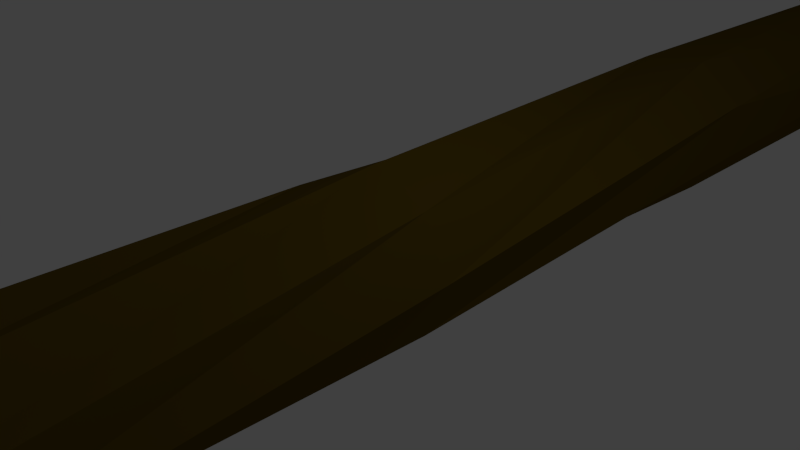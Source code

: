 # Source: branch.blend  (saved by Blender 2.73.0; exported with 4.5.12 LTS)
import bpy
from mathutils import Matrix  # noqa: F401  (used for matrix-valued properties, if any)

bpy.ops.wm.read_factory_settings(use_empty=True)
scene = bpy.context.scene
scene.name = 'Scene'

# ---- collections
col_collection_1 = bpy.data.collections.new('Collection 1'); scene.collection.children.link(col_collection_1)

# ---- materials (node trees are filled in below, after node groups)
mat_material_001 = bpy.data.materials.new('Material.001')
mat_material_001.alpha_threshold = 0.0
mat_material_001.use_transparent_shadow = False
mat_material_001.diffuse_color = (0.1149, 0.07418, 0.006466, 1.0)
mat_material_001.roughness = 0.5
mat_material_001.specular_intensity = 0.0

# ---- material node trees

# ---- world
world_world = bpy.data.worlds.new('World'); scene.world = world_world
world_world.color = (0.05088, 0.05088, 0.05088)
world_world.use_sun_shadow = False
world_world.sun_shadow_jitter_overblur = 0.0
world_world.cycles.sampling_method = 'MANUAL'
world_world.cycles.sample_map_resolution = 256

# ---- cameras
cam_camera = bpy.data.cameras.new('Camera')
cam_camera.clip_end = 100.0
cam_camera.lens = 35.0
cam_camera.sensor_width = 32.0
cam_camera.sensor_height = 18.0
cam_camera.ortho_scale = 7.314
cam_camera.dof.focus_distance = 0.0
cam_camera.dof.aperture_fstop = 128.0

# ---- lights
light_lamp = bpy.data.lights.new('Lamp', 'POINT')
light_lamp.transmission_factor = 0.0
light_lamp.cutoff_distance = 30.0
light_lamp.energy = 100.0
light_lamp.shadow_buffer_clip_start = 1.001
light_lamp.shadow_soft_size = 0.1
light_lamp.shadow_maximum_resolution = 0.006
light_lamp.use_absolute_resolution = True
light_lamp.cycles.use_multiple_importance_sampling = False

# ---- meshes
me_cylinder = bpy.data.meshes.new('Cylinder')
me_cylinder.from_pydata([(-0.4699, 1.141, -20.99), (-0.3675, 1.178, 20.86), (0.4727, 1.14, -20.99), (0.7653, 1.014, 20.85), (1.138, 0.4727, -20.72), (1.369, 0.2903, 20.85), (1.137, -0.47, -20.99), (1.091, -0.5686, 20.86), (0.4697, -1.136, -20.99), (0.3672, -1.173, 20.86), (-0.4729, -1.134, -20.99), (-0.5716, -1.088, 20.86), (-1.139, -0.4669, -20.99), (-1.176, -0.3645, 20.86), (-1.137, 0.4757, -20.99), (-1.091, 0.5743, 20.86), (-0.0001175, 1.234, -14.02), (-0.5984, 1.079, -7.041), (-0.0001175, 1.234, -0.06655), (0.6152, 1.07, 6.908), (-0.0001175, 1.234, 13.88), (1.065, 0.7939, 13.87), (1.189, 0.3221, 6.908), (0.8708, 0.8737, -0.06655), (0.5492, 1.232, -6.863), (1.082, 0.9188, -13.84), (1.425, -0.07702, 13.87), (1.067, -0.6125, 6.908), (1.231, 0.002858, -0.06655), (1.288, 0.6461, -6.863), (1.443, 0.04788, -13.84), (0.8708, -0.868, 13.88), (0.3192, -1.187, 6.908), (0.8708, -0.868, -0.06655), (1.184, -0.3353, -7.041), (0.8708, -0.868, -14.02), (0.04057, -1.372, 13.57), (-0.5748, -1.207, 6.596), (-0.0001176, -1.229, -0.06655), (0.5981, -1.074, -7.041), (-0.0001176, -1.229, -14.02), (-0.8303, -1.011, 13.57), (-1.149, -0.4598, 6.596), (-0.871, -0.868, -0.06655), (-0.3383, -1.181, -7.041), (-0.871, -0.868, -14.02), (-1.232, 0.002857, 13.88), (-1.067, 0.6182, 6.908), (-1.419, -0.1315, 0.3262), (-1.264, -0.7298, -6.648), (-1.232, 0.002859, -14.02), (-0.871, 0.8737, 13.88), (-0.3194, 1.192, 6.908), (-1.058, 0.7394, 0.3262), (-1.372, 0.2067, -6.648), (-0.871, 0.8737, -14.02), (-0.3762, 0.9143, -20.99), (0.3784, 0.9133, -20.99), (0.9113, 0.379, -20.72), (0.9103, -0.3757, -20.99), (0.376, -0.9086, -20.99), (-0.3787, -0.9076, -20.99), (-0.9116, -0.3732, -20.99), (-0.9105, 0.3814, -20.99), (-0.3762, 0.9143, -15.21), (0.3784, 0.9133, -15.21), (0.9113, 0.379, -15.21), (0.9103, -0.3757, -15.21), (0.376, -0.9086, -15.21), (-0.3787, -0.9076, -15.21), (-0.9116, -0.3732, -15.21), (-0.9105, 0.3814, -15.21), (-0.3054, 0.9797, 20.86), (0.4748, 0.9095, 20.86), (0.9767, 0.3081, 20.86), (0.9065, -0.472, 20.86), (0.3052, -0.974, 20.86), (-0.475, -0.9037, 20.86), (-0.977, -0.3024, 20.86), (-0.9067, 0.4777, 20.86), (-0.3054, 0.9797, 15.79), (0.4748, 0.9095, 15.79), (0.9767, 0.3081, 15.79), (0.9065, -0.472, 15.79), (0.3052, -0.974, 15.79), (-0.475, -0.9037, 15.79), (-0.977, -0.3024, 15.79), (-0.9067, 0.4777, 15.79), (-0.4699, 1.188, -22.09), (0.4727, 1.187, -22.09), (-0.3762, 0.9612, -22.09), (0.3784, 0.9602, -22.09), (1.361, 0.4727, -22.2), (1.36, -0.47, -22.2), (1.134, 0.379, -22.2), (1.133, -0.3757, -22.2), (0.4697, -1.213, -22.93), (-0.4729, -1.212, -22.93), (0.376, -0.9861, -22.93), (-0.3787, -0.9851, -22.93), (-1.216, -0.4669, -22.84), (-1.215, 0.4757, -22.84), (-0.9894, -0.3732, -22.84), (-0.9884, 0.3814, -22.84), (0.767, 1.089, 22.2), (1.371, 0.3658, 22.2), (0.4764, 0.9849, 22.21), (0.9784, 0.3836, 22.21), (1.091, -0.7169, 22.57), (0.3672, -1.321, 22.57), (0.9065, -0.6203, 22.57), (0.3052, -1.122, 22.57), (-0.6654, 1.178, 21.98), (-1.389, 0.5743, 21.98), (-0.6033, 0.9797, 21.98), (-1.205, 0.4777, 21.98), (-0.7569, -1.088, 23.37), (-1.361, -0.3645, 23.37), (-0.6603, -0.9037, 23.37), (-1.162, -0.3024, 23.37)], [], [(20, 1, 3, 21), (21, 3, 5, 26), (26, 5, 7, 31), (31, 7, 9, 36), (36, 9, 11, 41), (41, 11, 13, 46), (15, 79, 115, 113), (51, 15, 1, 20), (46, 13, 15, 51), (14, 0, 56, 63), (12, 50, 55, 14), (50, 49, 54, 55), (49, 48, 53, 54), (48, 47, 52, 53), (14, 55, 16, 0), (55, 54, 17, 16), (54, 53, 18, 17), (53, 52, 19, 18), (52, 51, 20, 19), (10, 45, 50, 12), (45, 44, 49, 50), (44, 43, 48, 49), (43, 42, 47, 48), (42, 41, 46, 47), (8, 40, 45, 10), (40, 39, 44, 45), (39, 38, 43, 44), (38, 37, 42, 43), (37, 36, 41, 42), (6, 35, 40, 8), (35, 34, 39, 40), (34, 33, 38, 39), (33, 32, 37, 38), (32, 31, 36, 37), (4, 30, 35, 6), (30, 29, 34, 35), (29, 28, 33, 34), (28, 27, 32, 33), (27, 26, 31, 32), (2, 25, 30, 4), (25, 24, 29, 30), (24, 23, 28, 29), (23, 22, 27, 28), (22, 21, 26, 27), (0, 16, 25, 2), (16, 17, 24, 25), (17, 18, 23, 24), (18, 19, 22, 23), (19, 20, 21, 22), (63, 56, 64, 71), (62, 12, 100, 102), (10, 12, 62, 61), (60, 8, 96, 98), (6, 8, 60, 59), (58, 4, 92, 94), (2, 4, 58, 57), (2, 57, 91, 89), (64, 65, 66, 67, 68, 69, 70, 71), (62, 63, 71, 70), (61, 62, 70, 69), (60, 61, 69, 68), (59, 60, 68, 67), (58, 59, 67, 66), (57, 58, 66, 65), (56, 57, 65, 64), (72, 79, 87, 80), (15, 13, 78, 79), (11, 77, 118, 116), (11, 9, 76, 77), (7, 75, 110, 108), (7, 5, 74, 75), (3, 73, 106, 104), (3, 1, 72, 73), (81, 80, 87, 86, 85, 84, 83, 82), (79, 78, 86, 87), (78, 77, 85, 86), (77, 76, 84, 85), (76, 75, 83, 84), (75, 74, 82, 83), (74, 73, 81, 82), (73, 72, 80, 81), (47, 46, 51, 52), (88, 89, 91, 90), (56, 0, 88, 90), (57, 56, 90, 91), (0, 2, 89, 88), (92, 93, 95, 94), (6, 59, 95, 93), (59, 58, 94, 95), (4, 6, 93, 92), (96, 97, 99, 98), (10, 61, 99, 97), (61, 60, 98, 99), (8, 10, 97, 96), (100, 101, 103, 102), (14, 63, 103, 101), (63, 62, 102, 103), (12, 14, 101, 100), (105, 104, 106, 107), (74, 5, 105, 107), (73, 74, 107, 106), (5, 3, 104, 105), (109, 108, 110, 111), (76, 9, 109, 111), (75, 76, 111, 110), (9, 7, 108, 109), (112, 113, 115, 114), (72, 1, 112, 114), (79, 72, 114, 115), (1, 15, 113, 112), (117, 116, 118, 119), (78, 13, 117, 119), (77, 78, 119, 118), (13, 11, 116, 117)])
me_cylinder.materials.append(mat_material_001)
me_cylinder.use_remesh_preserve_volume = False
me_cylinder.use_remesh_preserve_attributes = False
me_cylinder.use_mirror_vertex_groups = False
me_cylinder.update()

# ---- objects
ob_cylinder = bpy.data.objects.new('Cylinder', me_cylinder)
ob_lamp = bpy.data.objects.new('Lamp', light_lamp)
ob_camera = bpy.data.objects.new('Camera', cam_camera)

# ---- transforms, parenting, visibility, modifiers, constraints
ob_cylinder.location = (0.0, 0.0, 0.0)
ob_cylinder.rotation_euler = (1.571, -0.0, 0.0)
ob_cylinder.lineart.crease_threshold = 0.0
ob_lamp.location = (4.076, 1.005, 5.904)
ob_lamp.rotation_euler = (0.6503, 0.05522, 1.866)
ob_lamp.lock_rotations_4d = False
ob_lamp.empty_display_type = 'ARROWS'
ob_lamp.color = (0.0, 0.0, 0.0, 0.0)
ob_lamp.lineart.crease_threshold = 0.0
ob_camera.location = (7.481, -6.508, 5.344)
ob_camera.rotation_euler = (1.109, 0.01082, 0.8149)
ob_camera.lock_rotations_4d = False
ob_camera.empty_display_type = 'ARROWS'
ob_camera.color = (0.0, 0.0, 0.0, 0.0)
ob_camera.display_type = 'WIRE'
ob_camera.lineart.crease_threshold = 0.0

# ---- collection membership
col_collection_1.objects.link(ob_cylinder)
col_collection_1.objects.link(ob_lamp)
col_collection_1.objects.link(ob_camera)

# ---- scene / render settings (as saved in the file)
scene.camera = ob_camera
scene.frame_start = 1; scene.frame_end = 250; scene.frame_set(1)
scene.render.engine = 'BLENDER_EEVEE_NEXT'
scene.render.resolution_percentage = 50
scene.render.dither_intensity = 0.0
scene.cycles.use_denoising = False
scene.cycles.samples = 10
scene.cycles.sampling_pattern = 'TABULATED_SOBOL'
scene.cycles.light_sampling_threshold = 0.0
scene.cycles.use_adaptive_sampling = False
scene.cycles.use_light_tree = False
scene.cycles.blur_glossy = 0.0
scene.cycles.pixel_filter_type = 'GAUSSIAN'
scene.cycles.sample_clamp_indirect = 0.0
scene.view_settings.view_transform = 'Standard'
bpy.context.view_layer.update()
